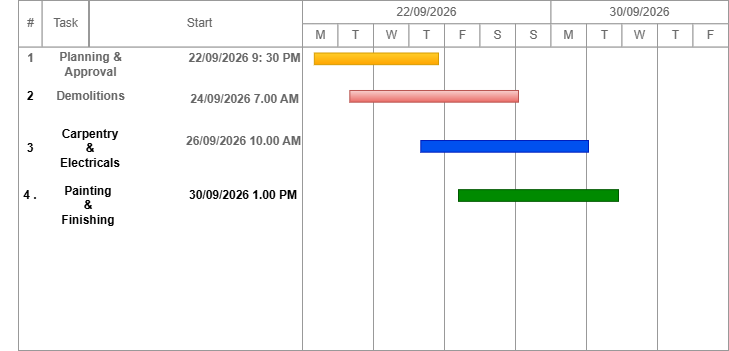

The diagram above was exported from draw.io. Its source (the exported page's mxGraphModel, read from the mxfile embedded in the PNG):
<mxGraphModel dx="786" dy="425" grid="1" gridSize="10" guides="1" tooltips="1" connect="1" arrows="1" fold="1" page="1" pageScale="1" pageWidth="850" pageHeight="1100" math="0" shadow="0">
  <root>
    <mxCell id="0" />
    <mxCell id="1" parent="0" />
    <mxCell id="BbGfgDr8_P8MaTfBagzz-1" parent="1" style="strokeWidth=1;shadow=0;dashed=0;align=center;html=1;shape=mxgraph.mockup.graphics.rrect;rSize=0;strokeColor=#999999;" value="" vertex="1">
      <mxGeometry height="350" width="710" x="20" y="10" as="geometry" />
    </mxCell>
    <mxCell id="BbGfgDr8_P8MaTfBagzz-2" parent="BbGfgDr8_P8MaTfBagzz-1" style="strokeColor=inherit;fillColor=inherit;gradientColor=inherit;strokeWidth=1;shadow=0;dashed=0;align=center;html=1;shape=mxgraph.mockup.graphics.rrect;rSize=0;fontColor=#666666;" value="#" vertex="1">
      <mxGeometry height="46.66666666666667" width="23.666666666666668" as="geometry" />
    </mxCell>
    <mxCell id="BbGfgDr8_P8MaTfBagzz-3" parent="BbGfgDr8_P8MaTfBagzz-1" style="strokeColor=inherit;fillColor=inherit;gradientColor=inherit;strokeWidth=1;shadow=0;dashed=0;align=center;html=1;shape=mxgraph.mockup.graphics.rrect;rSize=0;fontColor=#666666;" value="Task" vertex="1">
      <mxGeometry height="46.67" width="46.33" x="23.67" as="geometry" />
    </mxCell>
    <mxCell id="BbGfgDr8_P8MaTfBagzz-4" parent="BbGfgDr8_P8MaTfBagzz-1" style="strokeColor=inherit;fillColor=inherit;gradientColor=inherit;strokeWidth=1;shadow=0;dashed=0;align=center;html=1;shape=mxgraph.mockup.graphics.rrect;rSize=0;fontColor=#666666;" value="Start" vertex="1">
      <mxGeometry height="46.67" width="219" x="71" as="geometry" />
    </mxCell>
    <mxCell id="BbGfgDr8_P8MaTfBagzz-5" parent="BbGfgDr8_P8MaTfBagzz-1" style="strokeColor=inherit;fillColor=inherit;gradientColor=inherit;strokeWidth=1;shadow=0;dashed=0;align=center;html=1;shape=mxgraph.mockup.graphics.rrect;rSize=0;fontColor=#666666;" value="Effort" vertex="1">
      <mxGeometry height="46.67" width="46" x="284" as="geometry" />
    </mxCell>
    <mxCell id="BbGfgDr8_P8MaTfBagzz-6" parent="BbGfgDr8_P8MaTfBagzz-1" style="strokeColor=inherit;fillColor=inherit;gradientColor=inherit;strokeWidth=1;shadow=0;dashed=0;align=center;html=1;shape=mxgraph.mockup.graphics.rrect;rSize=0;fontColor=#666666;" value="22/09/2026" vertex="1">
      <mxGeometry height="23.333333333333336" width="248.5" x="284" as="geometry" />
    </mxCell>
    <mxCell id="BbGfgDr8_P8MaTfBagzz-7" parent="BbGfgDr8_P8MaTfBagzz-1" style="strokeColor=inherit;fillColor=inherit;gradientColor=inherit;strokeWidth=1;shadow=0;dashed=0;align=center;html=1;shape=mxgraph.mockup.graphics.rrect;rSize=0;fontColor=#666666;" value="30/09/2026" vertex="1">
      <mxGeometry height="23.333333333333336" width="177.5" x="532.5" as="geometry" />
    </mxCell>
    <mxCell id="BbGfgDr8_P8MaTfBagzz-8" parent="BbGfgDr8_P8MaTfBagzz-1" style="strokeColor=inherit;fillColor=inherit;gradientColor=inherit;strokeWidth=1;shadow=0;dashed=0;align=center;html=1;shape=mxgraph.mockup.graphics.rrect;rSize=0;;fontColor=#666666;" value="M" vertex="1">
      <mxGeometry height="23.333333333333336" width="35.5" x="284" y="23.333333333333336" as="geometry" />
    </mxCell>
    <mxCell id="BbGfgDr8_P8MaTfBagzz-9" parent="BbGfgDr8_P8MaTfBagzz-1" style="strokeColor=inherit;fillColor=inherit;gradientColor=inherit;strokeWidth=1;shadow=0;dashed=0;align=center;html=1;shape=mxgraph.mockup.graphics.rrect;rSize=0;fontColor=#666666;" value="T" vertex="1">
      <mxGeometry height="23.333333333333336" width="35.5" x="319.5" y="23.333333333333336" as="geometry" />
    </mxCell>
    <mxCell id="BbGfgDr8_P8MaTfBagzz-10" parent="BbGfgDr8_P8MaTfBagzz-1" style="strokeColor=inherit;fillColor=inherit;gradientColor=inherit;strokeWidth=1;shadow=0;dashed=0;align=center;html=1;shape=mxgraph.mockup.graphics.rrect;rSize=0;fontColor=#666666;" value="W" vertex="1">
      <mxGeometry height="23.333333333333336" width="35.5" x="355" y="23.333333333333336" as="geometry" />
    </mxCell>
    <mxCell id="BbGfgDr8_P8MaTfBagzz-11" parent="BbGfgDr8_P8MaTfBagzz-1" style="strokeColor=inherit;fillColor=inherit;gradientColor=inherit;strokeWidth=1;shadow=0;dashed=0;align=center;html=1;shape=mxgraph.mockup.graphics.rrect;rSize=0;fontColor=#666666;" value="T" vertex="1">
      <mxGeometry height="23.333333333333336" width="35.5" x="390.5" y="23.333333333333336" as="geometry" />
    </mxCell>
    <mxCell id="BbGfgDr8_P8MaTfBagzz-12" parent="BbGfgDr8_P8MaTfBagzz-1" style="strokeColor=inherit;fillColor=inherit;gradientColor=inherit;strokeWidth=1;shadow=0;dashed=0;align=center;html=1;shape=mxgraph.mockup.graphics.rrect;rSize=0;fontColor=#666666;" value="F" vertex="1">
      <mxGeometry height="23.333333333333336" width="35.5" x="426" y="23.333333333333336" as="geometry" />
    </mxCell>
    <mxCell id="BbGfgDr8_P8MaTfBagzz-13" parent="BbGfgDr8_P8MaTfBagzz-1" style="strokeColor=inherit;fillColor=inherit;gradientColor=inherit;strokeWidth=1;shadow=0;dashed=0;align=center;html=1;shape=mxgraph.mockup.graphics.rrect;rSize=0;fontColor=#666666;" value="S" vertex="1">
      <mxGeometry height="23.333333333333336" width="35.5" x="461.5" y="23.333333333333336" as="geometry" />
    </mxCell>
    <mxCell id="BbGfgDr8_P8MaTfBagzz-14" parent="BbGfgDr8_P8MaTfBagzz-1" style="strokeColor=inherit;fillColor=inherit;gradientColor=inherit;strokeWidth=1;shadow=0;dashed=0;align=center;html=1;shape=mxgraph.mockup.graphics.rrect;rSize=0;fontColor=#666666;" value="S" vertex="1">
      <mxGeometry height="23.333333333333336" width="35.5" x="497" y="23.333333333333336" as="geometry" />
    </mxCell>
    <mxCell id="BbGfgDr8_P8MaTfBagzz-15" parent="BbGfgDr8_P8MaTfBagzz-1" style="strokeColor=inherit;fillColor=inherit;gradientColor=inherit;strokeWidth=1;shadow=0;dashed=0;align=center;html=1;shape=mxgraph.mockup.graphics.rrect;rSize=0;fontColor=#666666;" value="M" vertex="1">
      <mxGeometry height="23.333333333333336" width="35.5" x="532.5" y="23.333333333333336" as="geometry" />
    </mxCell>
    <mxCell id="BbGfgDr8_P8MaTfBagzz-16" parent="BbGfgDr8_P8MaTfBagzz-1" style="strokeColor=inherit;fillColor=inherit;gradientColor=inherit;strokeWidth=1;shadow=0;dashed=0;align=center;html=1;shape=mxgraph.mockup.graphics.rrect;rSize=0;fontColor=#666666;" value="T" vertex="1">
      <mxGeometry height="23.333333333333336" width="35.5" x="568" y="23.333333333333336" as="geometry" />
    </mxCell>
    <mxCell id="BbGfgDr8_P8MaTfBagzz-17" parent="BbGfgDr8_P8MaTfBagzz-1" style="strokeColor=inherit;fillColor=inherit;gradientColor=inherit;strokeWidth=1;shadow=0;dashed=0;align=center;html=1;shape=mxgraph.mockup.graphics.rrect;rSize=0;fontColor=#666666;" value="W" vertex="1">
      <mxGeometry height="23.333333333333336" width="35.5" x="603.5" y="23.333333333333336" as="geometry" />
    </mxCell>
    <mxCell id="BbGfgDr8_P8MaTfBagzz-18" parent="BbGfgDr8_P8MaTfBagzz-1" style="strokeColor=inherit;fillColor=inherit;gradientColor=inherit;strokeWidth=1;shadow=0;dashed=0;align=center;html=1;shape=mxgraph.mockup.graphics.rrect;rSize=0;fontColor=#666666;" value="T" vertex="1">
      <mxGeometry height="23.333333333333336" width="35.5" x="639" y="23.333333333333336" as="geometry" />
    </mxCell>
    <mxCell id="BbGfgDr8_P8MaTfBagzz-19" parent="BbGfgDr8_P8MaTfBagzz-1" style="strokeColor=inherit;fillColor=inherit;gradientColor=inherit;strokeWidth=1;shadow=0;dashed=0;align=center;html=1;shape=mxgraph.mockup.graphics.rrect;rSize=0;fontColor=#666666;" value="F" vertex="1">
      <mxGeometry height="23.333333333333336" width="35.5" x="674.5" y="23.333333333333336" as="geometry" />
    </mxCell>
    <mxCell id="BbGfgDr8_P8MaTfBagzz-20" parent="BbGfgDr8_P8MaTfBagzz-1" style="strokeColor=inherit;fillColor=inherit;gradientColor=inherit;strokeWidth=1;shadow=0;dashed=0;align=center;html=1;shape=mxgraph.mockup.graphics.rrect;rSize=0;fontColor=#666666;" value="" vertex="1">
      <mxGeometry height="303.33333333333337" width="284" y="46.66666666666667" as="geometry" />
    </mxCell>
    <mxCell id="BbGfgDr8_P8MaTfBagzz-21" parent="BbGfgDr8_P8MaTfBagzz-1" style="strokeColor=inherit;fillColor=inherit;gradientColor=inherit;strokeWidth=1;shadow=0;dashed=0;align=center;html=1;shape=mxgraph.mockup.graphics.rrect;rSize=0;fontColor=#666666;" value="" vertex="1">
      <mxGeometry height="303.33333333333337" width="71" x="284" y="46.66666666666667" as="geometry" />
    </mxCell>
    <mxCell id="BbGfgDr8_P8MaTfBagzz-22" parent="BbGfgDr8_P8MaTfBagzz-1" style="strokeColor=inherit;fillColor=inherit;gradientColor=inherit;strokeWidth=1;shadow=0;dashed=0;align=center;html=1;shape=mxgraph.mockup.graphics.rrect;rSize=0;fontColor=#666666;" value="" vertex="1">
      <mxGeometry height="303.33333333333337" width="71" x="355" y="46.66666666666667" as="geometry" />
    </mxCell>
    <mxCell id="BbGfgDr8_P8MaTfBagzz-23" parent="BbGfgDr8_P8MaTfBagzz-1" style="strokeColor=inherit;fillColor=inherit;gradientColor=inherit;strokeWidth=1;shadow=0;dashed=0;align=center;html=1;shape=mxgraph.mockup.graphics.rrect;rSize=0;fontColor=#666666;" value="" vertex="1">
      <mxGeometry height="303.33333333333337" width="71" x="426" y="46.66666666666667" as="geometry" />
    </mxCell>
    <mxCell id="BbGfgDr8_P8MaTfBagzz-24" parent="BbGfgDr8_P8MaTfBagzz-1" style="strokeColor=inherit;fillColor=inherit;gradientColor=inherit;strokeWidth=1;shadow=0;dashed=0;align=center;html=1;shape=mxgraph.mockup.graphics.rrect;rSize=0;fontColor=#666666;" value="" vertex="1">
      <mxGeometry height="303.33333333333337" width="71" x="497" y="46.66666666666667" as="geometry" />
    </mxCell>
    <mxCell id="BbGfgDr8_P8MaTfBagzz-25" parent="BbGfgDr8_P8MaTfBagzz-1" style="strokeColor=inherit;fillColor=inherit;gradientColor=inherit;strokeWidth=1;shadow=0;dashed=0;align=center;html=1;shape=mxgraph.mockup.graphics.rrect;rSize=0;fontColor=#666666;" value="" vertex="1">
      <mxGeometry height="303.33333333333337" width="71" x="568" y="46.66666666666667" as="geometry" />
    </mxCell>
    <mxCell id="BbGfgDr8_P8MaTfBagzz-26" parent="BbGfgDr8_P8MaTfBagzz-1" style="strokeColor=inherit;fillColor=inherit;gradientColor=inherit;strokeWidth=1;shadow=0;dashed=0;align=center;html=1;shape=mxgraph.mockup.graphics.rrect;rSize=0;fontColor=#666666;" value="" vertex="1">
      <mxGeometry height="303.33333333333337" width="71" x="639" y="46.66666666666667" as="geometry" />
    </mxCell>
    <mxCell id="BbGfgDr8_P8MaTfBagzz-27" parent="BbGfgDr8_P8MaTfBagzz-1" style="strokeWidth=1;shadow=0;dashed=0;align=center;html=1;shape=mxgraph.mockup.graphics.anchor;fontColor=#666666;" value="&lt;b&gt;1&lt;/b&gt;" vertex="1">
      <mxGeometry height="23.333333333333336" width="23.666666666666668" y="46.66666666666667" as="geometry" />
    </mxCell>
    <mxCell id="BbGfgDr8_P8MaTfBagzz-28" parent="BbGfgDr8_P8MaTfBagzz-1" style="strokeWidth=1;shadow=0;dashed=0;align=center;html=1;shape=mxgraph.mockup.graphics.anchor;fontColor=#666666;" value="&lt;b&gt;Planning &amp;amp;&lt;/b&gt;&lt;div&gt;&lt;b&gt;Approval&lt;/b&gt;&lt;/div&gt;" vertex="1">
      <mxGeometry height="33.33" width="96.33" x="23.67" y="47.5" as="geometry" />
    </mxCell>
    <mxCell id="BbGfgDr8_P8MaTfBagzz-29" parent="BbGfgDr8_P8MaTfBagzz-1" style="strokeWidth=1;shadow=0;dashed=0;align=center;html=1;shape=mxgraph.mockup.graphics.anchor;fontColor=#666666;" value="&lt;b&gt;22/09/2026 9: 30 PM&lt;/b&gt;" vertex="1">
      <mxGeometry height="23.33" width="309" x="71" y="46.67" as="geometry" />
    </mxCell>
    <mxCell id="BbGfgDr8_P8MaTfBagzz-30" parent="BbGfgDr8_P8MaTfBagzz-1" style="strokeWidth=1;shadow=0;dashed=0;align=center;html=1;shape=mxgraph.mockup.graphics.anchor;fontColor=#666666;" value="" vertex="1">
      <mxGeometry height="23.333333333333336" width="59.166666666666664" x="224.83333333333334" y="46.66666666666667" as="geometry" />
    </mxCell>
    <mxCell id="BbGfgDr8_P8MaTfBagzz-31" parent="BbGfgDr8_P8MaTfBagzz-1" style="strokeWidth=1;shadow=0;dashed=0;align=center;html=1;shape=mxgraph.mockup.graphics.anchor;fontColor=#666666;" value="" vertex="1">
      <mxGeometry height="23.333333333333336" width="23.666666666666668" y="70" as="geometry" />
    </mxCell>
    <mxCell id="BbGfgDr8_P8MaTfBagzz-32" parent="BbGfgDr8_P8MaTfBagzz-1" style="strokeWidth=1;shadow=0;dashed=0;align=center;html=1;shape=mxgraph.mockup.graphics.anchor;fontColor=#666666;" value="&lt;b&gt;Demolitions&lt;/b&gt;" vertex="1">
      <mxGeometry height="60" width="106.33" x="18.67" y="65.83" as="geometry" />
    </mxCell>
    <mxCell id="BbGfgDr8_P8MaTfBagzz-33" parent="BbGfgDr8_P8MaTfBagzz-1" style="strokeWidth=1;shadow=0;dashed=0;align=center;html=1;shape=mxgraph.mockup.graphics.anchor;fontColor=#666666;" value="&lt;b&gt;24/09/2026 7.00 AM&lt;/b&gt;" vertex="1">
      <mxGeometry height="23.33" width="299" x="76" y="87.5" as="geometry" />
    </mxCell>
    <mxCell id="BbGfgDr8_P8MaTfBagzz-34" parent="BbGfgDr8_P8MaTfBagzz-1" style="strokeWidth=1;shadow=0;dashed=0;align=center;html=1;shape=mxgraph.mockup.graphics.anchor;fontColor=#666666;" value="" vertex="1">
      <mxGeometry height="23.333333333333336" width="59.166666666666664" x="224.83333333333334" y="70" as="geometry" />
    </mxCell>
    <mxCell id="BbGfgDr8_P8MaTfBagzz-35" parent="BbGfgDr8_P8MaTfBagzz-1" style="strokeWidth=1;shadow=0;dashed=0;align=center;html=1;shape=mxgraph.mockup.graphics.anchor;fontColor=#666666;" value="" vertex="1">
      <mxGeometry height="23.333333333333336" width="23.666666666666668" y="93.33333333333334" as="geometry" />
    </mxCell>
    <mxCell id="BbGfgDr8_P8MaTfBagzz-36" parent="BbGfgDr8_P8MaTfBagzz-1" style="strokeWidth=1;shadow=0;dashed=0;align=center;html=1;shape=mxgraph.mockup.graphics.anchor;fontColor=#666666;" value="" vertex="1">
      <mxGeometry height="36.67" width="47.33" x="23.67" y="93.33" as="geometry" />
    </mxCell>
    <mxCell id="BbGfgDr8_P8MaTfBagzz-37" parent="BbGfgDr8_P8MaTfBagzz-1" style="strokeWidth=1;shadow=0;dashed=0;align=center;html=1;shape=mxgraph.mockup.graphics.anchor;fontColor=#666666;" value="&lt;b&gt;26/09/2026 10.00 AM&lt;/b&gt;" vertex="1">
      <mxGeometry height="23.33" width="330" x="60" y="129.16" as="geometry" />
    </mxCell>
    <mxCell id="BbGfgDr8_P8MaTfBagzz-38" parent="BbGfgDr8_P8MaTfBagzz-1" style="strokeWidth=1;shadow=0;dashed=0;align=center;html=1;shape=mxgraph.mockup.graphics.anchor;fontColor=#666666;" value="" vertex="1">
      <mxGeometry height="23.333333333333336" width="59.166666666666664" x="224.83333333333334" y="93.33333333333334" as="geometry" />
    </mxCell>
    <mxCell id="BbGfgDr8_P8MaTfBagzz-39" parent="BbGfgDr8_P8MaTfBagzz-1" style="strokeWidth=1;shadow=0;dashed=0;align=center;html=1;shape=mxgraph.mockup.graphics.anchor;fontColor=#666666;" value="" vertex="1">
      <mxGeometry height="23.333333333333336" width="23.666666666666668" y="116.66666666666667" as="geometry" />
    </mxCell>
    <mxCell id="BbGfgDr8_P8MaTfBagzz-40" parent="BbGfgDr8_P8MaTfBagzz-1" style="strokeWidth=1;shadow=0;dashed=0;align=center;html=1;shape=mxgraph.mockup.graphics.anchor;fontColor=#666666;" value="" vertex="1">
      <mxGeometry height="23.333333333333336" width="47.333333333333336" x="23.666666666666668" y="116.66666666666667" as="geometry" />
    </mxCell>
    <mxCell id="BbGfgDr8_P8MaTfBagzz-41" parent="BbGfgDr8_P8MaTfBagzz-1" style="strokeWidth=1;shadow=0;dashed=0;align=center;html=1;shape=mxgraph.mockup.graphics.anchor;fontColor=#666666;" value="" vertex="1">
      <mxGeometry height="23.333333333333336" width="153.83333333333334" x="71" y="116.66666666666667" as="geometry" />
    </mxCell>
    <mxCell id="BbGfgDr8_P8MaTfBagzz-43" parent="BbGfgDr8_P8MaTfBagzz-1" style="strokeWidth=1;shadow=0;dashed=0;align=center;html=1;shape=mxgraph.mockup.graphics.rrect;rSize=0;strokeColor=#d79b00;fillColor=#ffcd28;gradientColor=#ffa500;" value="" vertex="1">
      <mxGeometry height="11.67" width="124.17" x="295.83" y="52.5" as="geometry" />
    </mxCell>
    <mxCell id="BbGfgDr8_P8MaTfBagzz-44" parent="BbGfgDr8_P8MaTfBagzz-1" style="strokeWidth=1;shadow=0;dashed=0;align=center;html=1;shape=mxgraph.mockup.graphics.rrect;rSize=0;strokeColor=#b85450;fillColor=#f8cecc;gradientColor=#ea6b66;" value="" vertex="1">
      <mxGeometry height="11.67" width="168.67" x="331.33" y="89.99" as="geometry" />
    </mxCell>
    <mxCell id="BbGfgDr8_P8MaTfBagzz-45" parent="BbGfgDr8_P8MaTfBagzz-1" style="strokeWidth=1;shadow=0;dashed=0;align=center;html=1;shape=mxgraph.mockup.graphics.rrect;rSize=0;strokeColor=#005700;fillColor=#008a00;fontColor=#ffffff;" value="" vertex="1">
      <mxGeometry height="11.67" width="160" x="440" y="189.17" as="geometry" />
    </mxCell>
    <mxCell id="BbGfgDr8_P8MaTfBagzz-46" parent="BbGfgDr8_P8MaTfBagzz-1" style="strokeWidth=1;shadow=0;dashed=0;align=center;html=1;shape=mxgraph.mockup.graphics.rrect;rSize=0;strokeColor=#001DBC;fillColor=#0050ef;fontColor=#ffffff;" value="" vertex="1">
      <mxGeometry height="11.67" width="167.67" x="402.33" y="140" as="geometry" />
    </mxCell>
    <mxCell id="BbGfgDr8_P8MaTfBagzz-47" parent="BbGfgDr8_P8MaTfBagzz-1" style="text;html=1;whiteSpace=wrap;strokeColor=none;fillColor=none;align=center;verticalAlign=middle;rounded=0;" value="&lt;b&gt;2&lt;/b&gt;" vertex="1">
      <mxGeometry height="30" width="60" x="-18.169999999999987" y="80.82999999999998" as="geometry" />
    </mxCell>
    <mxCell id="BbGfgDr8_P8MaTfBagzz-48" parent="BbGfgDr8_P8MaTfBagzz-1" style="text;html=1;whiteSpace=wrap;strokeColor=none;fillColor=none;align=center;verticalAlign=middle;rounded=0;" value="&lt;b&gt;Carpentry &amp;amp; Electricals&lt;/b&gt;" vertex="1">
      <mxGeometry height="30" width="60" x="41.83000000000001" y="133.34" as="geometry" />
    </mxCell>
    <mxCell id="BbGfgDr8_P8MaTfBagzz-49" parent="BbGfgDr8_P8MaTfBagzz-1" style="text;html=1;whiteSpace=wrap;strokeColor=none;fillColor=none;align=center;verticalAlign=middle;rounded=0;" value="&lt;b&gt;3&lt;/b&gt;" vertex="1">
      <mxGeometry height="30" width="60" x="-18.170000000000016" y="133.34" as="geometry" />
    </mxCell>
    <mxCell id="BbGfgDr8_P8MaTfBagzz-50" parent="BbGfgDr8_P8MaTfBagzz-1" style="text;html=1;whiteSpace=wrap;strokeColor=none;fillColor=none;align=center;verticalAlign=middle;rounded=0;" value="&lt;b&gt;4 .&lt;/b&gt;" vertex="1">
      <mxGeometry height="30" width="60" x="-18.17" y="180" as="geometry" />
    </mxCell>
    <mxCell id="BbGfgDr8_P8MaTfBagzz-51" parent="BbGfgDr8_P8MaTfBagzz-1" style="text;html=1;whiteSpace=wrap;strokeColor=none;fillColor=none;align=center;verticalAlign=middle;rounded=0;" value="&lt;b&gt;Painting &amp;amp; Finishing&lt;/b&gt;" vertex="1">
      <mxGeometry height="30" width="60" x="40" y="190" as="geometry" />
    </mxCell>
    <mxCell id="BbGfgDr8_P8MaTfBagzz-52" parent="BbGfgDr8_P8MaTfBagzz-1" style="text;html=1;whiteSpace=wrap;strokeColor=none;fillColor=none;align=center;verticalAlign=middle;rounded=0;" value="&lt;b&gt;30/09/2026 1.00 PM&lt;/b&gt;" vertex="1">
      <mxGeometry height="30" width="140" x="155" y="180" as="geometry" />
    </mxCell>
  </root>
</mxGraphModel>